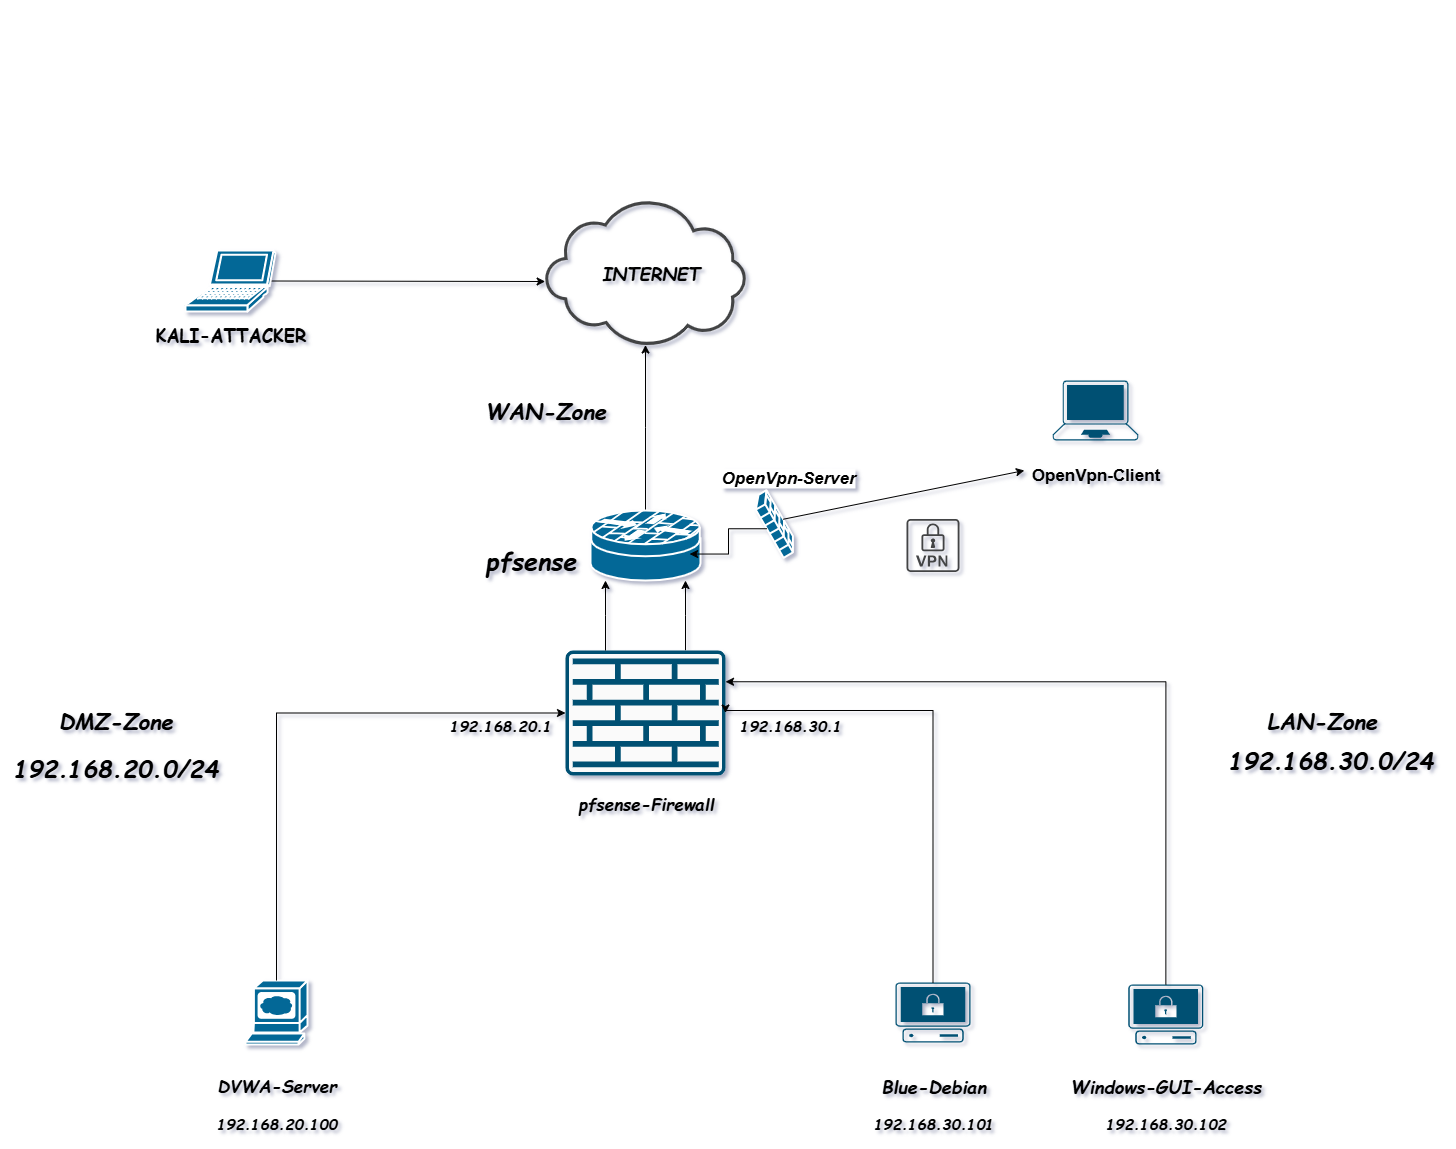

The diagram above was exported from draw.io. Its source (the exported page's mxGraphModel, read from the mxfile embedded in the PNG):
<mxGraphModel dx="1737" dy="1423" grid="0" gridSize="10" guides="0" tooltips="1" connect="1" arrows="1" fold="1" page="0" pageScale="1" pageWidth="850" pageHeight="1100" background="#ffffff" math="0" shadow="1">
  <root>
    <object label="" OpenVpn-Client="" id="0">
      <mxCell />
    </object>
    <mxCell id="1" parent="0" />
    <mxCell id="7CnOFe0HaB1Q8buYV0Nt-3" value="" style="shape=mxgraph.cisco.computers_and_peripherals.web_browser;html=1;pointerEvents=1;dashed=0;fillColor=#036897;strokeColor=#ffffff;strokeWidth=2;verticalLabelPosition=bottom;verticalAlign=top;align=center;outlineConnect=0;" vertex="1" parent="1">
      <mxGeometry x="335" y="920" width="62" height="64" as="geometry" />
    </mxCell>
    <mxCell id="7CnOFe0HaB1Q8buYV0Nt-42" style="edgeStyle=elbowEdgeStyle;rounded=0;orthogonalLoop=1;jettySize=auto;elbow=vertical;html=1;exitX=0.95;exitY=0.5;exitDx=0;exitDy=0;exitPerimeter=0;" edge="1" parent="1" source="7CnOFe0HaB1Q8buYV0Nt-7" target="7CnOFe0HaB1Q8buYV0Nt-40">
      <mxGeometry relative="1" as="geometry" />
    </mxCell>
    <mxCell id="7CnOFe0HaB1Q8buYV0Nt-7" value="" style="shape=mxgraph.cisco.computers_and_peripherals.laptop;html=1;pointerEvents=1;dashed=0;fillColor=#036897;strokeColor=#ffffff;strokeWidth=2;verticalLabelPosition=bottom;verticalAlign=top;align=center;outlineConnect=0;" vertex="1" parent="1">
      <mxGeometry x="275" y="190" width="90" height="61" as="geometry" />
    </mxCell>
    <mxCell id="7CnOFe0HaB1Q8buYV0Nt-8" value="" style="points=[[0.02,0.015,0],[0.5,0,0],[0.98,0.015,0],[1,0.38,0],[0.895,0.98,0],[0.5,1,0],[0.105,0.98,0],[0,0.38,0]];verticalLabelPosition=bottom;html=1;verticalAlign=top;aspect=fixed;align=center;pointerEvents=1;shape=mxgraph.cisco19.secure_endpoint_pc;fillColor=#005073;strokeColor=none;" vertex="1" parent="1">
      <mxGeometry x="1217.86" y="924" width="75" height="60" as="geometry" />
    </mxCell>
    <mxCell id="7CnOFe0HaB1Q8buYV0Nt-9" value="" style="points=[[0.02,0.015,0],[0.5,0,0],[0.98,0.015,0],[1,0.38,0],[0.895,0.98,0],[0.5,1,0],[0.105,0.98,0],[0,0.38,0]];verticalLabelPosition=bottom;html=1;verticalAlign=top;aspect=fixed;align=center;pointerEvents=1;shape=mxgraph.cisco19.secure_endpoint_pc;fillColor=#005073;strokeColor=none;" vertex="1" parent="1">
      <mxGeometry x="985" y="922" width="75" height="60" as="geometry" />
    </mxCell>
    <mxCell id="7CnOFe0HaB1Q8buYV0Nt-24" style="edgeStyle=elbowEdgeStyle;rounded=0;orthogonalLoop=1;jettySize=auto;html=1;exitX=0.75;exitY=0;exitDx=0;exitDy=0;exitPerimeter=0;" edge="1" parent="1" source="7CnOFe0HaB1Q8buYV0Nt-10" target="7CnOFe0HaB1Q8buYV0Nt-14">
      <mxGeometry relative="1" as="geometry" />
    </mxCell>
    <mxCell id="7CnOFe0HaB1Q8buYV0Nt-10" value="" style="points=[[0.015,0.015,0],[0.985,0.015,0],[0.985,0.985,0],[0.015,0.985,0],[0.25,0,0],[0.5,0,0],[0.75,0,0],[1,0.25,0],[1,0.5,0],[1,0.75,0],[0.75,1,0],[0.5,1,0],[0.25,1,0],[0,0.75,0],[0,0.5,0],[0,0.25,0]];verticalLabelPosition=bottom;html=1;verticalAlign=top;aspect=fixed;align=center;pointerEvents=1;shape=mxgraph.cisco19.rect;prIcon=firewall;fillColor=#FAFAFA;strokeColor=#005073;" vertex="1" parent="1">
      <mxGeometry x="655" y="590" width="160" height="125" as="geometry" />
    </mxCell>
    <mxCell id="7CnOFe0HaB1Q8buYV0Nt-11" style="edgeStyle=orthogonalEdgeStyle;rounded=0;orthogonalLoop=1;jettySize=auto;html=1;exitX=0.5;exitY=0;exitDx=0;exitDy=0;exitPerimeter=0;entryX=0;entryY=0.5;entryDx=0;entryDy=0;entryPerimeter=0;" edge="1" parent="1" source="7CnOFe0HaB1Q8buYV0Nt-3" target="7CnOFe0HaB1Q8buYV0Nt-10">
      <mxGeometry relative="1" as="geometry" />
    </mxCell>
    <mxCell id="7CnOFe0HaB1Q8buYV0Nt-12" style="edgeStyle=orthogonalEdgeStyle;rounded=0;orthogonalLoop=1;jettySize=auto;html=1;exitX=0.5;exitY=0;exitDx=0;exitDy=0;exitPerimeter=0;entryX=1;entryY=0.5;entryDx=0;entryDy=0;entryPerimeter=0;" edge="1" parent="1" source="7CnOFe0HaB1Q8buYV0Nt-9" target="7CnOFe0HaB1Q8buYV0Nt-10">
      <mxGeometry relative="1" as="geometry">
        <Array as="points">
          <mxPoint x="1023" y="650" />
          <mxPoint x="815" y="650" />
        </Array>
      </mxGeometry>
    </mxCell>
    <mxCell id="7CnOFe0HaB1Q8buYV0Nt-13" style="edgeStyle=orthogonalEdgeStyle;rounded=0;orthogonalLoop=1;jettySize=auto;html=1;exitX=0.5;exitY=0;exitDx=0;exitDy=0;exitPerimeter=0;entryX=1;entryY=0.25;entryDx=0;entryDy=0;entryPerimeter=0;" edge="1" parent="1" source="7CnOFe0HaB1Q8buYV0Nt-8" target="7CnOFe0HaB1Q8buYV0Nt-10">
      <mxGeometry relative="1" as="geometry" />
    </mxCell>
    <mxCell id="7CnOFe0HaB1Q8buYV0Nt-41" style="edgeStyle=elbowEdgeStyle;rounded=0;orthogonalLoop=1;jettySize=auto;elbow=vertical;html=1;exitX=0.5;exitY=0;exitDx=0;exitDy=0;exitPerimeter=0;" edge="1" parent="1" source="7CnOFe0HaB1Q8buYV0Nt-14" target="7CnOFe0HaB1Q8buYV0Nt-40">
      <mxGeometry relative="1" as="geometry" />
    </mxCell>
    <mxCell id="7CnOFe0HaB1Q8buYV0Nt-14" value="" style="shape=mxgraph.cisco.security.router_firewall;html=1;pointerEvents=1;dashed=0;fillColor=#036897;strokeColor=#ffffff;strokeWidth=2;verticalLabelPosition=bottom;verticalAlign=top;align=center;outlineConnect=0;" vertex="1" parent="1">
      <mxGeometry x="680" y="450" width="110" height="70" as="geometry" />
    </mxCell>
    <mxCell id="7CnOFe0HaB1Q8buYV0Nt-21" style="edgeStyle=elbowEdgeStyle;rounded=0;orthogonalLoop=1;jettySize=auto;html=1;exitX=0.25;exitY=0;exitDx=0;exitDy=0;exitPerimeter=0;" edge="1" parent="1" source="7CnOFe0HaB1Q8buYV0Nt-10" target="7CnOFe0HaB1Q8buYV0Nt-14">
      <mxGeometry relative="1" as="geometry" />
    </mxCell>
    <mxCell id="7CnOFe0HaB1Q8buYV0Nt-25" value="" style="shape=mxgraph.cisco.security.firewall;html=1;pointerEvents=1;dashed=0;fillColor=#036897;strokeColor=#ffffff;strokeWidth=2;verticalLabelPosition=bottom;verticalAlign=top;align=center;outlineConnect=0;rotation=-30;" vertex="1" parent="1">
      <mxGeometry x="855" y="430" width="19" height="67" as="geometry" />
    </mxCell>
    <mxCell id="7CnOFe0HaB1Q8buYV0Nt-29" value="" style="endArrow=classic;html=1;rounded=0;entryX=0;entryY=0.5;entryDx=0;entryDy=0;exitX=1;exitY=0.5;exitDx=0;exitDy=0;exitPerimeter=0;" edge="1" parent="1" source="7CnOFe0HaB1Q8buYV0Nt-25">
      <mxGeometry relative="1" as="geometry">
        <mxPoint x="539" y="400" as="sourcePoint" />
        <mxPoint x="1113.8600000000001" y="410" as="targetPoint" />
      </mxGeometry>
    </mxCell>
    <mxCell id="7CnOFe0HaB1Q8buYV0Nt-31" value="&lt;b&gt;&lt;i&gt;&lt;font style=&quot;font-size: 17px;&quot;&gt;OpenVpn-Server&lt;/font&gt;&lt;/i&gt;&lt;/b&gt;" style="edgeLabel;resizable=0;html=1;;align=left;verticalAlign=bottom;" connectable="0" vertex="1" parent="7CnOFe0HaB1Q8buYV0Nt-29">
      <mxGeometry x="-1" relative="1" as="geometry">
        <mxPoint x="-64" y="-30" as="offset" />
      </mxGeometry>
    </mxCell>
    <mxCell id="7CnOFe0HaB1Q8buYV0Nt-34" value="" style="points=[[0.13,0.02,0],[0.5,0,0],[0.87,0.02,0],[0.885,0.4,0],[0.985,0.985,0],[0.5,1,0],[0.015,0.985,0],[0.115,0.4,0]];verticalLabelPosition=bottom;html=1;verticalAlign=top;aspect=fixed;align=center;pointerEvents=1;shape=mxgraph.cisco19.laptop;fillColor=#005073;strokeColor=none;" vertex="1" parent="1">
      <mxGeometry x="1142.14" y="320" width="85.72" height="60" as="geometry" />
    </mxCell>
    <mxCell id="7CnOFe0HaB1Q8buYV0Nt-39" style="edgeStyle=elbowEdgeStyle;rounded=0;orthogonalLoop=1;jettySize=auto;html=1;exitX=0;exitY=0.5;exitDx=0;exitDy=0;exitPerimeter=0;entryX=0.901;entryY=0.622;entryDx=0;entryDy=0;entryPerimeter=0;" edge="1" parent="1" source="7CnOFe0HaB1Q8buYV0Nt-25" target="7CnOFe0HaB1Q8buYV0Nt-14">
      <mxGeometry relative="1" as="geometry" />
    </mxCell>
    <mxCell id="7CnOFe0HaB1Q8buYV0Nt-40" value="" style="pointerEvents=1;shadow=0;dashed=0;html=1;strokeColor=none;fillColor=#434445;aspect=fixed;labelPosition=center;verticalLabelPosition=bottom;verticalAlign=top;align=center;outlineConnect=0;shape=mxgraph.vvd.telco_network;" vertex="1" parent="1">
      <mxGeometry x="634.65" y="140" width="200.7" height="144.5" as="geometry" />
    </mxCell>
    <mxCell id="7CnOFe0HaB1Q8buYV0Nt-43" value="&lt;span&gt;&lt;i&gt;&lt;font face=&quot;Comic Sans MS&quot; style=&quot;font-size: 18px;&quot;&gt;INTERNET&lt;/font&gt;&lt;/i&gt;&lt;/span&gt;" style="text;html=1;align=center;verticalAlign=middle;resizable=0;points=[];autosize=1;strokeColor=none;fillColor=none;fontStyle=1;" vertex="1" parent="1">
      <mxGeometry x="680" y="192.25" width="120" height="40" as="geometry" />
    </mxCell>
    <mxCell id="7CnOFe0HaB1Q8buYV0Nt-45" value="&lt;h3&gt;&lt;font style=&quot;font-size: 18px;&quot; face=&quot;Comic Sans MS&quot;&gt;KALI-ATTACKER&lt;/font&gt;&lt;/h3&gt;" style="text;html=1;align=center;verticalAlign=middle;resizable=0;points=[];autosize=1;strokeColor=none;fillColor=none;" vertex="1" parent="1">
      <mxGeometry x="235" y="243" width="170" height="60" as="geometry" />
    </mxCell>
    <mxCell id="7CnOFe0HaB1Q8buYV0Nt-46" value="&lt;b&gt;&lt;font style=&quot;font-size: 17px;&quot;&gt;OpenVpn-Client&lt;/font&gt;&lt;/b&gt;" style="text;html=1;align=center;verticalAlign=middle;resizable=0;points=[];autosize=1;strokeColor=none;fillColor=none;" vertex="1" parent="1">
      <mxGeometry x="1110" y="400" width="150" height="30" as="geometry" />
    </mxCell>
    <mxCell id="7CnOFe0HaB1Q8buYV0Nt-47" value="" style="pointerEvents=1;shadow=0;dashed=0;html=1;strokeColor=none;fillColor=#434445;aspect=fixed;labelPosition=center;verticalLabelPosition=bottom;verticalAlign=top;align=center;outlineConnect=0;shape=mxgraph.vvd.vpn;" vertex="1" parent="1">
      <mxGeometry x="996" y="458.5" width="53" height="53" as="geometry" />
    </mxCell>
    <mxCell id="7CnOFe0HaB1Q8buYV0Nt-49" value="&lt;h5&gt;&lt;font face=&quot;Comic Sans MS&quot; style=&quot;font-size: 25px;&quot;&gt;&lt;b style=&quot;&quot;&gt;&lt;i style=&quot;&quot;&gt;pfsense&lt;/i&gt;&lt;/b&gt;&lt;/font&gt;&lt;/h5&gt;" style="text;html=1;align=center;verticalAlign=middle;resizable=0;points=[];autosize=1;strokeColor=none;fillColor=none;" vertex="1" parent="1">
      <mxGeometry x="565" y="458.5" width="110" height="80" as="geometry" />
    </mxCell>
    <mxCell id="7CnOFe0HaB1Q8buYV0Nt-50" value="&lt;b&gt;&lt;i&gt;&lt;font face=&quot;Comic Sans MS&quot; style=&quot;font-size: 17px;&quot;&gt;pfsense-Firewall&lt;/font&gt;&lt;/i&gt;&lt;/b&gt;" style="text;html=1;align=center;verticalAlign=middle;resizable=0;points=[];autosize=1;strokeColor=none;fillColor=none;" vertex="1" parent="1">
      <mxGeometry x="655" y="728" width="160" height="30" as="geometry" />
    </mxCell>
    <mxCell id="7CnOFe0HaB1Q8buYV0Nt-51" value="&lt;b&gt;&lt;i&gt;&lt;font style=&quot;font-size: 22px;&quot; face=&quot;Comic Sans MS&quot;&gt;DMZ-Zone&lt;/font&gt;&lt;/i&gt;&lt;/b&gt;" style="text;html=1;align=center;verticalAlign=middle;resizable=0;points=[];autosize=1;strokeColor=none;fillColor=none;" vertex="1" parent="1">
      <mxGeometry x="135" y="640" width="140" height="40" as="geometry" />
    </mxCell>
    <mxCell id="7CnOFe0HaB1Q8buYV0Nt-52" value="&lt;font face=&quot;Comic Sans MS&quot; style=&quot;font-size: 22px;&quot;&gt;&lt;b style=&quot;&quot;&gt;&lt;i style=&quot;&quot;&gt;LAN-Zone&lt;/i&gt;&lt;/b&gt;&lt;/font&gt;" style="text;html=1;align=left;verticalAlign=middle;resizable=0;points=[];autosize=1;strokeColor=none;fillColor=none;" vertex="1" parent="1">
      <mxGeometry x="1355" y="640" width="130" height="40" as="geometry" />
    </mxCell>
    <mxCell id="7CnOFe0HaB1Q8buYV0Nt-53" value="&lt;font face=&quot;Comic Sans MS&quot; style=&quot;font-size: 22px;&quot;&gt;&lt;b&gt;&lt;i&gt;WAN-Zone&lt;/i&gt;&lt;/b&gt;&lt;/font&gt;" style="text;html=1;align=center;verticalAlign=middle;resizable=0;points=[];autosize=1;strokeColor=none;fillColor=none;" vertex="1" parent="1">
      <mxGeometry x="565" y="330" width="140" height="40" as="geometry" />
    </mxCell>
    <mxCell id="7CnOFe0HaB1Q8buYV0Nt-54" value="&lt;font face=&quot;Comic Sans MS&quot; style=&quot;font-size: 17px;&quot;&gt;&lt;b&gt;&lt;i&gt;DVWA-Server&lt;/i&gt;&lt;/b&gt;&lt;/font&gt;" style="text;html=1;align=center;verticalAlign=middle;resizable=0;points=[];autosize=1;strokeColor=none;fillColor=none;" vertex="1" parent="1">
      <mxGeometry x="296" y="1010" width="140" height="30" as="geometry" />
    </mxCell>
    <mxCell id="7CnOFe0HaB1Q8buYV0Nt-55" value="&lt;font face=&quot;Comic Sans MS&quot; style=&quot;font-size: 24px;&quot;&gt;&lt;b style=&quot;&quot;&gt;&lt;i style=&quot;&quot;&gt;192.168.20.0/24&lt;/i&gt;&lt;/b&gt;&lt;/font&gt;" style="text;html=1;align=center;verticalAlign=middle;resizable=0;points=[];autosize=1;strokeColor=none;fillColor=none;" vertex="1" parent="1">
      <mxGeometry x="90" y="688" width="230" height="40" as="geometry" />
    </mxCell>
    <mxCell id="7CnOFe0HaB1Q8buYV0Nt-56" value="&lt;font face=&quot;Comic Sans MS&quot; style=&quot;font-size: 24px;&quot;&gt;&lt;b&gt;&lt;i&gt;192.168.30.0/24&lt;/i&gt;&lt;/b&gt;&lt;/font&gt;" style="text;html=1;align=center;verticalAlign=middle;resizable=0;points=[];autosize=1;strokeColor=none;fillColor=none;" vertex="1" parent="1">
      <mxGeometry x="1305" y="680" width="230" height="40" as="geometry" />
    </mxCell>
    <mxCell id="7CnOFe0HaB1Q8buYV0Nt-57" value="&lt;font face=&quot;Comic Sans MS&quot; style=&quot;font-size: 15px;&quot;&gt;&lt;b&gt;&lt;i&gt;192.168.30.1&lt;/i&gt;&lt;/b&gt;&lt;/font&gt;" style="text;html=1;align=center;verticalAlign=middle;resizable=0;points=[];autosize=1;strokeColor=none;fillColor=none;" vertex="1" parent="1">
      <mxGeometry x="815" y="650" width="130" height="30" as="geometry" />
    </mxCell>
    <mxCell id="7CnOFe0HaB1Q8buYV0Nt-58" value="&lt;font face=&quot;Comic Sans MS&quot; style=&quot;font-size: 15px;&quot;&gt;&lt;b&gt;&lt;i&gt;192.168.20.1&lt;/i&gt;&lt;/b&gt;&lt;/font&gt;" style="text;html=1;align=center;verticalAlign=middle;resizable=0;points=[];autosize=1;strokeColor=none;fillColor=none;" vertex="1" parent="1">
      <mxGeometry x="525" y="650" width="130" height="30" as="geometry" />
    </mxCell>
    <mxCell id="7CnOFe0HaB1Q8buYV0Nt-60" value="&lt;font face=&quot;Comic Sans MS&quot; style=&quot;font-size: 18px;&quot;&gt;&lt;b style=&quot;&quot;&gt;&lt;i style=&quot;&quot;&gt;Blue-Debian&lt;/i&gt;&lt;/b&gt;&lt;/font&gt;" style="text;html=1;align=center;verticalAlign=middle;resizable=0;points=[];autosize=1;strokeColor=none;fillColor=none;" vertex="1" parent="1">
      <mxGeometry x="957.5" y="1005" width="130" height="40" as="geometry" />
    </mxCell>
    <mxCell id="7CnOFe0HaB1Q8buYV0Nt-61" value="&lt;font face=&quot;Comic Sans MS&quot; style=&quot;font-size: 18px;&quot;&gt;&lt;b style=&quot;&quot;&gt;&lt;i style=&quot;&quot;&gt;Windows-GUI-Access&lt;/i&gt;&lt;/b&gt;&lt;/font&gt;" style="text;html=1;align=center;verticalAlign=middle;resizable=0;points=[];autosize=1;strokeColor=none;fillColor=none;" vertex="1" parent="1">
      <mxGeometry x="1150.36" y="1005" width="210" height="40" as="geometry" />
    </mxCell>
    <mxCell id="7CnOFe0HaB1Q8buYV0Nt-62" style="edgeStyle=elbowEdgeStyle;rounded=0;orthogonalLoop=1;jettySize=auto;elbow=vertical;html=1;exitX=0.5;exitY=0;exitDx=0;exitDy=0;exitPerimeter=0;" edge="1" parent="1" source="7CnOFe0HaB1Q8buYV0Nt-8" target="7CnOFe0HaB1Q8buYV0Nt-8">
      <mxGeometry relative="1" as="geometry" />
    </mxCell>
    <mxCell id="7CnOFe0HaB1Q8buYV0Nt-64" value="&lt;font face=&quot;Comic Sans MS&quot; style=&quot;font-size: 15px;&quot;&gt;&lt;b&gt;&lt;i&gt;192.168.20.100&lt;/i&gt;&lt;/b&gt;&lt;/font&gt;" style="text;html=1;align=center;verticalAlign=middle;resizable=0;points=[];autosize=1;strokeColor=none;fillColor=none;" vertex="1" parent="1">
      <mxGeometry x="296" y="1048" width="140" height="30" as="geometry" />
    </mxCell>
    <mxCell id="7CnOFe0HaB1Q8buYV0Nt-65" value="&lt;font face=&quot;Comic Sans MS&quot; style=&quot;font-size: 15px;&quot;&gt;&lt;b&gt;&lt;i&gt;192.168.30.101&lt;/i&gt;&lt;/b&gt;&lt;/font&gt;" style="text;html=1;align=center;verticalAlign=middle;resizable=0;points=[];autosize=1;strokeColor=none;fillColor=none;" vertex="1" parent="1">
      <mxGeometry x="952.5" y="1048" width="140" height="30" as="geometry" />
    </mxCell>
    <mxCell id="7CnOFe0HaB1Q8buYV0Nt-66" value="&lt;font face=&quot;Comic Sans MS&quot; style=&quot;font-size: 15px;&quot;&gt;&lt;b&gt;&lt;i&gt;192.168.30.102&lt;/i&gt;&lt;/b&gt;&lt;/font&gt;" style="text;html=1;align=center;verticalAlign=middle;resizable=0;points=[];autosize=1;strokeColor=none;fillColor=none;" vertex="1" parent="1">
      <mxGeometry x="1185.36" y="1048" width="140" height="30" as="geometry" />
    </mxCell>
    <mxCell id="7CnOFe0HaB1Q8buYV0Nt-67" value="&lt;h1&gt;&lt;br&gt;&lt;/h1&gt;" style="text;html=1;align=left;verticalAlign=middle;resizable=0;points=[];autosize=1;strokeColor=none;fillColor=none;" vertex="1" parent="1">
      <mxGeometry x="190" y="-60" width="20" height="70" as="geometry" />
    </mxCell>
  </root>
</mxGraphModel>